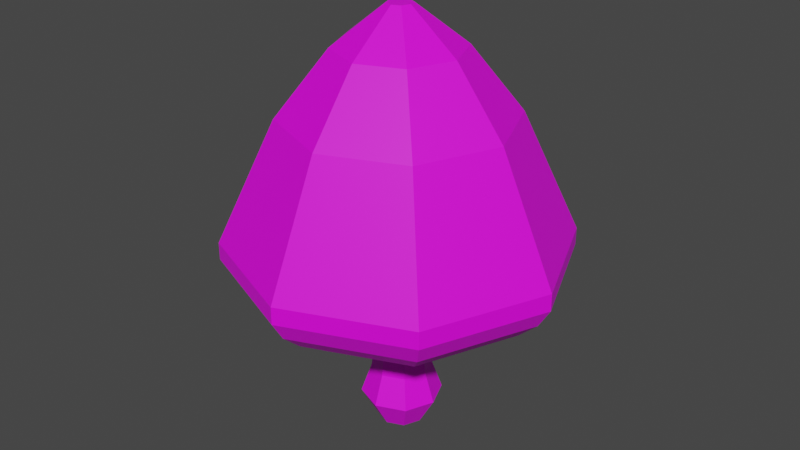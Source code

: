 # Source: RedShroom.blend  (saved by Blender 2.93.21; exported with 4.5.12 LTS)
import bpy
from mathutils import Matrix  # noqa: F401  (used for matrix-valued properties, if any)

bpy.ops.wm.read_factory_settings(use_empty=True)
scene = bpy.context.scene
scene.name = 'Scene'

# ---- images (referenced by path relative to the original .blend; pixels are not part of the script)
import os
ASSET_DIR = os.environ.get("B2B_ASSET_DIR", "")  # directory of the original .blend (textures are referenced by path, not embedded)
HERE = os.path.dirname(os.path.abspath(__file__))  # packed textures are extracted next to this script under _unpacked/

def load_image(name, relpath, width, height, colorspace="sRGB"):
    """Load a texture the original file referenced (path relative to the .blend, or extracted next to this script)."""
    p = next((c for c in (os.path.join(HERE, relpath), os.path.join(ASSET_DIR, relpath)) if relpath and os.path.exists(c)), "")
    if p:
        img = bpy.data.images.load(p, check_existing=True)
        img.name = name
    else:  # same state as the original file: an image datablock whose file is absent (Cycles renders it pink)
        img = bpy.data.images.new(name, width, height)
        img.source = "FILE"
        img.filepath = "//" + (relpath or name)
    img.colorspace_settings.name = colorspace
    return img
img_redshroom = load_image('RedShroom', 'RedShroom.png', 1024, 1024, 'sRGB')

# ---- materials (node trees are filled in below, after node groups)
mat_stem = bpy.data.materials.new('Stem')
mat_stem.use_transparent_shadow = False

# ---- material node trees
mat_stem.use_nodes = True; mat_stem.node_tree.nodes.clear()
_N = mat_stem.node_tree.nodes; _L = mat_stem.node_tree.links
n0 = _N.new('ShaderNodeBsdfPrincipled'); n0.name = 'Principled BSDF'; n0.location = (10, 300)
n0.distribution = 'GGX'
n0.subsurface_method = 'BURLEY'
n0.inputs[3].default_value = 1.45
n0.inputs[27].default_value = (0.0, 0.0, 0.0, 1.0)
n0.inputs[28].default_value = 1.0
n1 = _N.new('ShaderNodeOutputMaterial'); n1.name = 'Material Output'; n1.location = (300, 300)
n2 = _N.new('ShaderNodeTexImage'); n2.name = 'Image Texture'; n2.location = (-280, 280)
n2.image = img_redshroom
_L.new(n0.outputs[0], n1.inputs[0])
_L.new(n2.outputs[0], n0.inputs[0])
n1.is_active_output = True

# ---- world
world_world = bpy.data.worlds.new('World'); scene.world = world_world
world_world.use_nodes = True; world_world.node_tree.nodes.clear()
_N = world_world.node_tree.nodes; _L = world_world.node_tree.links
n0 = _N.new('ShaderNodeOutputWorld'); n0.name = 'World Output'; n0.location = (300, 300)
n1 = _N.new('ShaderNodeBackground'); n1.name = 'Background'; n1.location = (10, 300)
n1.inputs[0].default_value = (0.05088, 0.05088, 0.05088, 1.0)
_L.new(n1.outputs[0], n0.inputs[0])
n0.is_active_output = True
world_world.color = (0.05088, 0.05088, 0.05088)
world_world.use_sun_shadow = False
world_world.sun_shadow_jitter_overblur = 0.0

# ---- meshes
me_circle = bpy.data.meshes.new('Circle')
me_circle.from_pydata([(0.0, 0.7067, 0.0), (-0.4997, 0.4997, 0.0), (-0.7067, -3.784e-08, 0.0), (-0.4997, -0.4997, 0.0), (6.178e-08, -0.7067, 0.0), (0.4997, -0.4997, 0.0), (0.7067, 1.478e-09, 0.0), (0.4997, 0.4997, 0.0), (-1.672e-09, 0.9047, 1.809), (-0.6397, 0.6397, 1.809), (-0.9047, -4.292e-08, 1.809), (-0.6397, -0.6397, 1.809), (7.742e-08, -0.9047, 1.809), (0.6397, -0.6397, 1.809), (0.9047, 7.416e-09, 1.809), (0.6397, 0.6397, 1.809), (3.599e-08, 0.6496, 3.855), (-0.4594, 0.4594, 3.855), (-0.6496, -3.305e-08, 3.855), (-0.4594, -0.4594, 3.855), (9.278e-08, -0.6496, 3.855), (0.4594, -0.4594, 3.855), (0.6496, 3.098e-09, 3.855), (0.4594, 0.4594, 3.855), (2.98e-07, 0.5268, 4.592), (-0.3725, 0.3725, 4.592), (-0.5268, -2.979e-08, 4.592), (-0.3725, -0.3725, 4.592), (3.44e-07, -0.5268, 4.592), (0.3725, -0.3725, 4.592), (0.5268, -4.738e-10, 4.592), (0.3725, 0.3725, 4.592), (-0.06958, 4.138, 4.439), (-2.996, 2.926, 4.439), (-4.208, -1.051e-07, 4.439), (-2.996, -2.926, 4.439), (-0.06958, -4.138, 4.439), (2.857, -2.926, 4.439), (4.069, 1.251e-07, 4.439), (2.857, 2.926, 4.439), (-0.06958, 4.724, 4.968), (-3.41, 3.34, 4.968), (-4.793, -1.11e-07, 4.968), (-3.41, -3.34, 4.968), (-0.06958, -4.724, 4.968), (3.27, -3.34, 4.968), (4.654, 1.518e-07, 4.968), (3.27, 3.34, 4.968), (-0.06958, 5.089, 5.566), (-3.668, 3.598, 5.566), (-5.159, -1.221e-07, 5.566), (-3.668, -3.598, 5.566), (-0.06958, -5.089, 5.566), (3.529, -3.598, 5.566), (5.019, 1.611e-07, 5.566), (3.529, 3.598, 5.566), (-0.06958, 5.089, 6.087), (-3.668, 3.598, 6.087), (-5.159, -1.221e-07, 6.087), (-3.668, -3.598, 6.087), (-0.06958, -5.089, 6.087), (3.529, -3.598, 6.087), (5.019, 1.611e-07, 6.087), (3.529, 3.598, 6.087), (-0.06958, 1.865, 11.66), (-1.388, 1.318, 11.66), (-1.934, -4.289e-08, 11.66), (-1.388, -1.318, 11.66), (-0.06958, -1.865, 11.66), (1.249, -1.318, 11.66), (1.795, 6.085e-08, 11.66), (1.249, 1.318, 11.66), (-0.06958, 1.865, 11.66), (-1.388, 1.318, 11.66), (-1.934, -4.289e-08, 11.66), (-1.388, -1.318, 11.66), (-0.06958, -1.865, 11.66), (1.249, -1.318, 11.66), (1.795, 6.085e-08, 11.66), (1.249, 1.318, 11.66), (-0.06958, 0.3603, 12.83), (-0.3243, 0.2548, 12.83), (-0.4299, -2.88e-08, 12.83), (-0.3243, -0.2548, 12.83), (-0.06958, -0.3603, 12.83), (0.1852, -0.2548, 12.83), (0.2907, -8.755e-09, 12.83), (0.1852, 0.2548, 12.83), (-0.06958, -4.238, 7.911), (-0.06958, -3.388, 9.734), (-2.465, -2.396, 9.734), (-3.067, -2.997, 7.911), (-4.308, -1.008e-07, 7.911), (-3.457, -7.959e-08, 9.734), (-2.465, 2.396, 9.734), (-3.067, 2.997, 7.911), (2.927, 2.997, 7.911), (2.326, 2.396, 9.734), (3.318, 1.089e-07, 9.734), (4.169, 1.35e-07, 7.911), (2.927, -2.997, 7.911), (2.326, -2.396, 9.734), (-0.06958, 3.388, 9.734), (-0.06958, 4.238, 7.911), (-0.06958, 0.3603, 12.83), (-0.3243, 0.2548, 12.83), (-0.4299, -2.88e-08, 12.83), (-0.3243, -0.2548, 12.83), (-0.06958, -0.3603, 12.83), (0.1852, -0.2548, 12.83), (0.2907, -8.755e-09, 12.83), (0.1852, 0.2548, 12.83), (0.863, 0.863, 0.9045), (1.22, 2.233e-08, 0.9045), (0.863, -0.863, 0.9045), (9.649e-08, -1.22, 0.9045), (-0.863, -0.863, 0.9045), (-1.22, -4.557e-08, 0.9045), (-0.863, 0.863, 0.9045), (-1.02e-08, 1.22, 0.9045)], [], [(1, 0, 7, 6, 5, 4, 3, 2), (8, 9, 17, 16), (113, 112, 15, 14), (115, 114, 13, 12), (117, 116, 11, 10), (119, 118, 9, 8), (112, 119, 8, 15), (114, 113, 14, 13), (116, 115, 12, 11), (118, 117, 10, 9), (22, 23, 31, 30), (15, 8, 16, 23), (13, 14, 22, 21), (11, 12, 20, 19), (9, 10, 18, 17), (14, 15, 23, 22), (12, 13, 21, 20), (10, 11, 19, 18), (25, 26, 34, 33), (20, 21, 29, 28), (18, 19, 27, 26), (16, 17, 25, 24), (23, 16, 24, 31), (21, 22, 30, 29), (19, 20, 28, 27), (17, 18, 26, 25), (39, 32, 40, 47), (30, 31, 39, 38), (28, 29, 37, 36), (26, 27, 35, 34), (24, 25, 33, 32), (31, 24, 32, 39), (29, 30, 38, 37), (27, 28, 36, 35), (42, 43, 51, 50), (37, 38, 46, 45), (35, 36, 44, 43), (33, 34, 42, 41), (38, 39, 47, 46), (36, 37, 45, 44), (34, 35, 43, 42), (32, 33, 41, 40), (54, 55, 63, 62), (40, 41, 49, 48), (47, 40, 48, 55), (45, 46, 54, 53), (43, 44, 52, 51), (41, 42, 50, 49), (46, 47, 55, 54), (44, 45, 53, 52), (90, 89, 68, 67), (52, 53, 61, 60), (50, 51, 59, 58), (48, 49, 57, 56), (55, 48, 56, 63), (53, 54, 62, 61), (51, 52, 60, 59), (49, 50, 58, 57), (71, 64, 72, 79), (94, 93, 66, 65), (98, 97, 71, 70), (89, 101, 69, 68), (93, 90, 67, 66), (102, 94, 65, 64), (97, 102, 64, 71), (101, 98, 70, 69), (76, 77, 85, 84), (69, 70, 78, 77), (67, 68, 76, 75), (65, 66, 74, 73), (70, 71, 79, 78), (68, 69, 77, 76), (66, 67, 75, 74), (64, 65, 73, 72), (80, 81, 105, 104), (74, 75, 83, 82), (72, 73, 81, 80), (79, 72, 80, 87), (77, 78, 86, 85), (75, 76, 84, 83), (73, 74, 82, 81), (78, 79, 87, 86), (61, 62, 99, 100), (100, 99, 98, 101), (63, 56, 103, 96), (96, 103, 102, 97), (56, 57, 95, 103), (103, 95, 94, 102), (58, 59, 91, 92), (92, 91, 90, 93), (60, 61, 100, 88), (88, 100, 101, 89), (62, 63, 96, 99), (99, 96, 97, 98), (57, 58, 92, 95), (95, 92, 93, 94), (59, 60, 88, 91), (91, 88, 89, 90), (105, 106, 107, 108, 109, 110, 111, 104), (87, 80, 104, 111), (85, 86, 110, 109), (83, 84, 108, 107), (81, 82, 106, 105), (86, 87, 111, 110), (84, 85, 109, 108), (82, 83, 107, 106), (1, 2, 117, 118), (3, 4, 115, 116), (5, 6, 113, 114), (7, 0, 119, 112), (0, 1, 118, 119), (2, 3, 116, 117), (4, 5, 114, 115), (6, 7, 112, 113)])
me_circle.polygons.foreach_set('material_index', [0, 0, 0, 0, 0, 0, 0, 0, 0, 0, 0, 0, 0, 0, 0, 0, 0, 0, 1, 0, 0, 0, 0, 0, 0, 0, 1, 1, 1, 1, 1, 1, 1, 1, 1, 1, 1, 1, 1, 1, 1, 1, 1, 1, 1, 1, 1, 1, 1, 1, 1, 1, 1, 1, 1, 1, 1, 1, 1, 1, 1, 1, 1, 1, 1, 1, 1, 1, 1, 1, 1, 1, 1, 1, 1, 1, 1, 1, 1, 1, 1, 1, 1, 1, 1, 1, 1, 1, 1, 1, 1, 1, 1, 1, 1, 1, 1, 1, 1, 1, 1, 1, 1, 1, 1, 1, 0, 0, 0, 0, 0, 0, 0, 0])
_uv = me_circle.uv_layers.new(name='UVMap')
_uv.uv.foreach_set('vector', [0.4295, 0.8976, 0.4132, 0.8813, 0.4132, 0.8583, 0.4295, 0.8421, 0.4525, 0.8421, 0.4687, 0.8583, 0.4687, 0.8813, 0.4525, 0.8976, 0.8505, 0.8646, 0.8546, 0.8355, 0.9407, 0.852, 0.9377, 0.8729, 0.3713, 0.9452, 0.3737, 0.9131, 0.4125, 0.9129, 0.4129, 0.946, 0.2826, 0.8811, 0.2798, 0.8421, 0.3223, 0.8498, 0.3207, 0.881, 0.2804, 0.9452, 0.2828, 0.9131, 0.3216, 0.9129, 0.322, 0.946, 0.3735, 0.8811, 0.3707, 0.8421, 0.4132, 0.8498, 0.4116, 0.881, 0.3737, 0.9131, 0.3735, 0.8811, 0.4116, 0.881, 0.4125, 0.9129, 0.3648, 0.9842, 0.3713, 0.9452, 0.4129, 0.946, 0.4132, 0.9809, 0.2828, 0.9131, 0.2826, 0.8811, 0.3207, 0.881, 0.3216, 0.9129, 0.2739, 0.9842, 0.2804, 0.9452, 0.322, 0.946, 0.3223, 0.9809, 0.8135, 0.8639, 0.8122, 0.8428, 0.844, 0.8428, 0.845, 0.8599, 0.8491, 0.894, 0.8505, 0.8646, 0.9377, 0.8729, 0.9367, 0.894, 0.8546, 0.9526, 0.8505, 0.9234, 0.9377, 0.9151, 0.9407, 0.9361, 0.8491, 0.7769, 0.8505, 0.7475, 0.9377, 0.7558, 0.9367, 0.7769, 0.8546, 0.8355, 0.8505, 0.8063, 0.9377, 0.798, 0.9407, 0.819, 0.8505, 0.9234, 0.8491, 0.894, 0.9367, 0.894, 0.9377, 0.9151, 0.8505, 0.7475, 0.8546, 0.7184, 0.9407, 0.7349, 0.9377, 0.7558, 0.8505, 0.8063, 0.8491, 0.7769, 0.9367, 0.7769, 0.9377, 0.798, 0.4938, 0.3228, 0.5065, 0.3066, 0.6616, 0.3683, 0.5881, 0.4845, 0.8135, 0.738, 0.8175, 0.7172, 0.8483, 0.7251, 0.845, 0.742, 0.8135, 0.7802, 0.8122, 0.7591, 0.844, 0.7591, 0.845, 0.7762, 0.8135, 0.8217, 0.8175, 0.8009, 0.8483, 0.8089, 0.845, 0.8257, 0.8122, 0.8428, 0.8135, 0.8217, 0.845, 0.8257, 0.844, 0.8428, 0.8175, 0.8847, 0.8135, 0.8639, 0.845, 0.8599, 0.8483, 0.8767, 0.8122, 0.7591, 0.8135, 0.738, 0.845, 0.742, 0.844, 0.7591, 0.8175, 0.8009, 0.8135, 0.7802, 0.845, 0.7762, 0.8483, 0.793, 0.8196, 0.2955, 0.8811, 0.3971, 0.86, 0.4194, 0.7906, 0.3035, 0.9703, 0.2348, 0.9705, 0.254, 0.8196, 0.2955, 0.8226, 0.176, 0.4997, 0.2712, 0.4811, 0.2633, 0.4848, 0.08404, 0.6031, 0.1475, 0.5065, 0.3066, 0.5089, 0.2879, 0.6646, 0.2485, 0.6616, 0.3683, 0.9817, 0.2691, 1.0, 0.2748, 1.0, 0.4617, 0.8811, 0.3971, 0.9705, 0.254, 0.9817, 0.2691, 0.8811, 0.3971, 0.8196, 0.2955, 0.9834, 0.2211, 0.9703, 0.2348, 0.8226, 0.176, 0.8964, 0.06059, 0.5089, 0.2879, 0.4997, 0.2712, 0.6031, 0.1475, 0.6646, 0.2485, 0.6918, 0.3771, 0.6935, 0.2405, 0.7206, 0.2329, 0.7195, 0.3844, 0.8964, 0.06059, 0.8226, 0.176, 0.7926, 0.1672, 0.8717, 0.03331, 0.6646, 0.2485, 0.6031, 0.1475, 0.6241, 0.1252, 0.6935, 0.2405, 0.5881, 0.4845, 0.6616, 0.3683, 0.6918, 0.3771, 0.613, 0.5118, 0.8226, 0.176, 0.8196, 0.2955, 0.7906, 0.3035, 0.7926, 0.1672, 0.6031, 0.1475, 0.4848, 0.08404, 0.4932, 0.04946, 0.6241, 0.1252, 0.6616, 0.3683, 0.6646, 0.2485, 0.6935, 0.2405, 0.6918, 0.3771, 0.8811, 0.3971, 1.0, 0.4617, 0.9913, 0.4965, 0.86, 0.4194, 0.765, 0.1598, 0.7635, 0.3111, 0.742, 0.3173, 0.7425, 0.1541, 0.86, 0.4194, 0.9913, 0.4965, 0.98, 0.527, 0.84, 0.4399, 0.7906, 0.3035, 0.86, 0.4194, 0.84, 0.4399, 0.7635, 0.3111, 0.8717, 0.03331, 0.7926, 0.1672, 0.765, 0.1598, 0.8474, 0.01191, 0.6935, 0.2405, 0.6241, 0.1252, 0.6438, 0.1048, 0.7206, 0.2329, 0.613, 0.5118, 0.6918, 0.3771, 0.7195, 0.3844, 0.6374, 0.5331, 0.7926, 0.1672, 0.7906, 0.3035, 0.7635, 0.3111, 0.765, 0.1598, 0.6241, 0.1252, 0.4932, 0.04946, 0.5043, 0.01912, 0.6438, 0.1048, 0.6617, 0.7458, 0.5847, 0.8122, 0.5389, 0.7238, 0.5825, 0.6845, 0.6438, 0.1048, 0.5043, 0.01912, 0.5162, 0.0, 0.6592, 0.08915, 0.7195, 0.3844, 0.7206, 0.2329, 0.742, 0.2266, 0.742, 0.3901, 0.84, 0.4399, 0.98, 0.527, 0.9678, 0.5461, 0.8245, 0.4555, 0.7635, 0.3111, 0.84, 0.4399, 0.8245, 0.4555, 0.742, 0.3173, 0.8474, 0.01191, 0.765, 0.1598, 0.7425, 0.1541, 0.8258, 0.0, 0.7206, 0.2329, 0.6438, 0.1048, 0.6592, 0.08915, 0.742, 0.2266, 0.6374, 0.5331, 0.7195, 0.3844, 0.742, 0.3901, 0.6592, 0.545, 0.1015, 0.7589, 0.0578, 0.7981, 0.05722, 0.7972, 0.1006, 0.7583, 0.7051, 0.545, 0.7051, 0.6537, 0.6047, 0.6312, 0.605, 0.5694, 0.2241, 0.7281, 0.1806, 0.8202, 0.1015, 0.7589, 0.1237, 0.7055, 0.5847, 0.8122, 0.4868, 0.8409, 0.4815, 0.7438, 0.5389, 0.7238, 0.7051, 0.6537, 0.6617, 0.7458, 0.5825, 0.6845, 0.6047, 0.6312, 0.1037, 0.8866, 0.005754, 0.9153, 0.000394, 0.8182, 0.0578, 0.7981, 0.1806, 0.8202, 0.1037, 0.8866, 0.0578, 0.7981, 0.1015, 0.7589, 0.2241, 0.6194, 0.2241, 0.7281, 0.1237, 0.7055, 0.124, 0.6438, 0.5383, 0.7228, 0.4811, 0.7427, 0.4826, 0.6466, 0.4965, 0.6399, 0.124, 0.6438, 0.1237, 0.7055, 0.1227, 0.7054, 0.123, 0.6438, 0.5825, 0.6845, 0.5389, 0.7238, 0.5383, 0.7228, 0.5817, 0.684, 0.605, 0.5694, 0.6047, 0.6312, 0.6037, 0.631, 0.604, 0.5694, 0.1237, 0.7055, 0.1015, 0.7589, 0.1006, 0.7583, 0.1227, 0.7054, 0.5389, 0.7238, 0.4815, 0.7438, 0.4811, 0.7427, 0.5383, 0.7228, 0.6047, 0.6312, 0.5825, 0.6845, 0.5817, 0.684, 0.6037, 0.631, 0.0578, 0.7981, 0.000394, 0.8182, 0.0, 0.8171, 0.05722, 0.7972, 0.01549, 0.7142, 0.001576, 0.721, 0.001457, 0.7207, 0.01532, 0.714, 0.6037, 0.631, 0.5817, 0.684, 0.5074, 0.6285, 0.5127, 0.6144, 0.05722, 0.7972, 0.0, 0.8171, 0.001576, 0.721, 0.01549, 0.7142, 0.1006, 0.7583, 0.05722, 0.7972, 0.01549, 0.7142, 0.02636, 0.7028, 0.123, 0.6438, 0.1227, 0.7054, 0.03162, 0.6888, 0.0319, 0.6747, 0.5817, 0.684, 0.5383, 0.7228, 0.4965, 0.6399, 0.5074, 0.6285, 0.604, 0.5694, 0.6037, 0.631, 0.5127, 0.6144, 0.513, 0.6003, 0.1227, 0.7054, 0.1006, 0.7583, 0.02636, 0.7028, 0.03162, 0.6888, 0.3449, 0.6194, 0.2673, 0.4731, 0.3484, 0.4458, 0.413, 0.5676, 0.413, 0.5676, 0.3484, 0.4458, 0.4294, 0.4185, 0.4811, 0.5158, 0.2405, 0.3097, 0.2673, 0.1463, 0.3484, 0.1736, 0.3261, 0.3097, 0.3261, 0.3097, 0.3484, 0.1736, 0.4294, 0.2009, 0.4116, 0.3097, 0.2673, 0.1463, 0.3449, 0.0, 0.413, 0.05176, 0.3484, 0.1736, 0.3484, 0.1736, 0.413, 0.05176, 0.4811, 0.1035, 0.4294, 0.2009, 0.02679, 0.4731, 0.0, 0.3097, 0.08554, 0.3097, 0.1078, 0.4458, 0.1078, 0.4458, 0.08554, 0.3097, 0.1711, 0.3097, 0.1889, 0.4185, 0.02679, 0.1463, 0.1043, 0.0, 0.1724, 0.05176, 0.1078, 0.1736, 0.1078, 0.1736, 0.1724, 0.05176, 0.2405, 0.1035, 0.1889, 0.2009, 0.2673, 0.4731, 0.2405, 0.3097, 0.3261, 0.3097, 0.3484, 0.4458, 0.3484, 0.4458, 0.3261, 0.3097, 0.4116, 0.3097, 0.4294, 0.4185, 0.1043, 0.6194, 0.02679, 0.4731, 0.1078, 0.4458, 0.1724, 0.5676, 0.1724, 0.5676, 0.1078, 0.4458, 0.1889, 0.4185, 0.2405, 0.5158, 0.0, 0.3097, 0.02679, 0.1463, 0.1078, 0.1736, 0.08554, 0.3097, 0.08554, 0.3097, 0.1078, 0.1736, 0.1889, 0.2009, 0.1711, 0.3097, 0.4259, 0.6749, 0.4341, 0.6832, 0.4341, 0.6949, 0.4259, 0.7032, 0.4141, 0.7032, 0.4058, 0.6949, 0.4058, 0.6832, 0.4141, 0.6749, 0.02636, 0.7028, 0.01549, 0.7142, 0.01532, 0.714, 0.02613, 0.7027, 0.0319, 0.6747, 0.03162, 0.6888, 0.03138, 0.6887, 0.03168, 0.6747, 0.5074, 0.6285, 0.4965, 0.6399, 0.4964, 0.6396, 0.5072, 0.6283, 0.513, 0.6003, 0.5127, 0.6144, 0.5124, 0.6143, 0.5127, 0.6003, 0.03162, 0.6888, 0.02636, 0.7028, 0.02613, 0.7027, 0.03138, 0.6887, 0.4965, 0.6399, 0.4826, 0.6466, 0.4825, 0.6464, 0.4964, 0.6396, 0.5127, 0.6144, 0.5074, 0.6285, 0.5072, 0.6283, 0.5124, 0.6143, 0.2318, 0.9615, 0.2393, 0.9378, 0.2804, 0.9452, 0.2739, 0.9842, 0.2408, 0.9127, 0.2383, 0.8871, 0.2826, 0.8811, 0.2828, 0.9131, 0.3227, 0.9615, 0.3302, 0.9378, 0.3713, 0.9452, 0.3648, 0.9842, 0.3317, 0.9127, 0.3292, 0.8871, 0.3735, 0.8811, 0.3737, 0.9131, 0.3292, 0.8871, 0.3223, 0.8611, 0.3707, 0.8421, 0.3735, 0.8811, 0.2393, 0.9378, 0.2408, 0.9127, 0.2828, 0.9131, 0.2804, 0.9452, 0.2383, 0.8871, 0.2315, 0.8611, 0.2798, 0.8421, 0.2826, 0.8811, 0.3302, 0.9378, 0.3317, 0.9127, 0.3737, 0.9131, 0.3713, 0.9452])
me_circle.materials.append(mat_stem)
me_circle.materials.append(mat_stem)
me_circle.use_remesh_fix_poles = True
me_circle.use_remesh_preserve_attributes = False
me_circle.update()

# ---- objects
ob_circle = bpy.data.objects.new('Circle', me_circle)

# ---- transforms, parenting, visibility, modifiers, constraints
ob_circle.location = (0.0, 0.0, 0.0)
ob_circle.scale = (0.4716, 0.4716, 0.4716)

# ---- collection membership
scene.collection.objects.link(ob_circle)

# ---- scene / render settings (as saved in the file)
scene.frame_start = 1; scene.frame_end = 250; scene.frame_set(1)
scene.render.engine = 'BLENDER_EEVEE_NEXT'
scene.cycles.use_denoising = False
scene.cycles.samples = 128
scene.cycles.sampling_pattern = 'TABULATED_SOBOL'
scene.cycles.use_adaptive_sampling = False
scene.cycles.use_light_tree = False
scene.view_settings.view_transform = 'Filmic'
bpy.context.view_layer.update()

# ---- added for rendering (the .blend has no active camera and no usable light): camera, sun
cam_auto = bpy.data.cameras.new('AutoCamera')
cam_auto.lens = 50.0
cam_auto.sensor_width = 36.0
cam_auto.clip_end = 1000.0
ob_auto_camera = bpy.data.objects.new('AutoCamera', cam_auto)
scene.collection.objects.link(ob_auto_camera)
ob_auto_camera.location = (8.38148, -10.0972, 9.75731)
ob_auto_camera.rotation_euler = (1.09748, -7.21219e-08, 0.694738)
scene.camera = ob_auto_camera
light_auto_sun = bpy.data.lights.new('AutoSun', 'SUN')
light_auto_sun.energy = 3.0
light_auto_sun.angle = 0.0523599
ob_auto_sun = bpy.data.objects.new('AutoSun', light_auto_sun)
scene.collection.objects.link(ob_auto_sun)
ob_auto_sun.rotation_euler = (0.872665, 0.174533, 0.523599)
bpy.context.view_layer.update()
